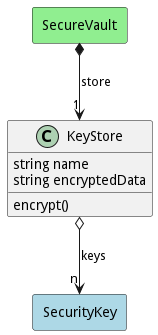

The diagram above was rendered by PlantUML. Its source (embedded in the PNG):
@startuml

class "KeyStore" as Model {
 string name
 string encryptedData

 encrypt()
 
}

rectangle "SecurityKey" as SecurityKey #lightblue {
}

Model o--> "n" SecurityKey : keys




    rectangle "SecureVault" as SecureVault #lightgreen {
    }
    
        SecureVault   *--> "1" Model : "store"
    

@enduml